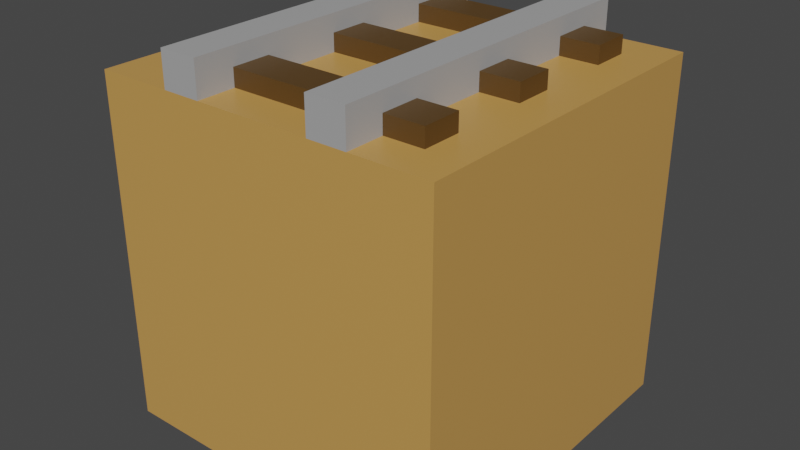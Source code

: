 # Source: Rail.blend  (saved by Blender 2.90.8; exported with 4.5.12 LTS)
import bpy
from mathutils import Matrix  # noqa: F401  (used for matrix-valued properties, if any)

bpy.ops.wm.read_factory_settings(use_empty=True)
scene = bpy.context.scene
scene.name = 'Scene'

# ---- collections
col_collection = bpy.data.collections.new('Collection'); scene.collection.children.link(col_collection)

# ---- materials (node trees are filled in below, after node groups)
mat_dirt = bpy.data.materials.new('Dirt')
mat_dirt.alpha_threshold = 0.0
mat_dirt.use_transparent_shadow = False
mat_dirt.line_color = (0.0, 0.0, 0.0, 1.0)
mat_rail = bpy.data.materials.new('Rail')
mat_rail.use_transparent_shadow = False
mat_wood = bpy.data.materials.new('Wood')
mat_wood.use_transparent_shadow = False

# ---- material node trees
mat_dirt.use_nodes = True; mat_dirt.node_tree.nodes.clear()
_N = mat_dirt.node_tree.nodes; _L = mat_dirt.node_tree.links
n0 = _N.new('ShaderNodeOutputMaterial'); n0.name = 'Material Output'; n0.location = (300, 300)
n1 = _N.new('ShaderNodeBsdfPrincipled'); n1.name = 'Principled BSDF'; n1.location = (10, 300)
n1.distribution = 'GGX'
n1.subsurface_method = 'BURLEY'
n1.inputs[0].default_value = (0.5906, 0.314, 0.08438, 1.0)
n1.inputs[2].default_value = 0.4
n1.inputs[3].default_value = 1.45
n1.inputs[27].default_value = (0.0, 0.0, 0.0, 1.0)
n1.inputs[28].default_value = 1.0
_L.new(n1.outputs[0], n0.inputs[0])
n0.is_active_output = True
mat_rail.use_nodes = True; mat_rail.node_tree.nodes.clear()
_N = mat_rail.node_tree.nodes; _L = mat_rail.node_tree.links
n0 = _N.new('ShaderNodeBsdfPrincipled'); n0.name = 'Principled BSDF'; n0.location = (10, 300)
n0.distribution = 'GGX'
n0.subsurface_method = 'BURLEY'
n0.inputs[0].default_value = (0.3968, 0.3968, 0.3968, 1.0)
n0.inputs[3].default_value = 1.45
n0.inputs[27].default_value = (0.0, 0.0, 0.0, 1.0)
n0.inputs[28].default_value = 1.0
n1 = _N.new('ShaderNodeOutputMaterial'); n1.name = 'Material Output'; n1.location = (300, 300)
_L.new(n0.outputs[0], n1.inputs[0])
n1.is_active_output = True
mat_wood.use_nodes = True; mat_wood.node_tree.nodes.clear()
_N = mat_wood.node_tree.nodes; _L = mat_wood.node_tree.links
n0 = _N.new('ShaderNodeBsdfPrincipled'); n0.name = 'Principled BSDF'; n0.location = (10, 300)
n0.distribution = 'GGX'
n0.subsurface_method = 'BURLEY'
n0.inputs[0].default_value = (0.09531, 0.04817, 0.01033, 1.0)
n0.inputs[3].default_value = 1.45
n0.inputs[27].default_value = (0.0, 0.0, 0.0, 1.0)
n0.inputs[28].default_value = 1.0
n1 = _N.new('ShaderNodeOutputMaterial'); n1.name = 'Material Output'; n1.location = (300, 300)
_L.new(n0.outputs[0], n1.inputs[0])
n1.is_active_output = True

# ---- world
world_world = bpy.data.worlds.new('World'); scene.world = world_world
world_world.use_nodes = True; world_world.node_tree.nodes.clear()
_N = world_world.node_tree.nodes; _L = world_world.node_tree.links
n0 = _N.new('ShaderNodeOutputWorld'); n0.name = 'World Output'; n0.location = (300, 300)
n1 = _N.new('ShaderNodeBackground'); n1.name = 'Background'; n1.location = (10, 300)
n1.inputs[0].default_value = (0.05088, 0.05088, 0.05088, 1.0)
_L.new(n1.outputs[0], n0.inputs[0])
n0.is_active_output = True
world_world.color = (0.05088, 0.05088, 0.05088)
world_world.use_sun_shadow = False
world_world.sun_shadow_jitter_overblur = 0.0

# ---- meshes
me_cube = bpy.data.meshes.new('Cube')
me_cube.from_pydata([(1.0, 1.0, 1.0), (1.0, 1.0, -1.0), (1.0, -1.0, 1.0), (1.0, -1.0, -1.0), (-1.0, 1.0, 1.0), (-1.0, 1.0, -1.0), (-1.0, -1.0, 1.0), (-1.0, -1.0, -1.0), (0.7778, -1.0, 1.0), (0.5556, -1.0, 1.0), (0.3333, -1.0, 1.0), (0.1111, -1.0, 1.0), (-0.1111, -1.0, 1.0), (-0.3333, -1.0, 1.0), (-0.5556, -1.0, 1.0), (-0.7778, -1.0, 1.0), (1.0, 0.7778, 1.0), (1.0, 0.5556, 1.0), (1.0, 0.3333, 1.0), (1.0, 0.1111, 1.0), (1.0, -0.1111, 1.0), (1.0, -0.3333, 1.0), (1.0, -0.5556, 1.0), (1.0, -0.7778, 1.0), (-1.0, -0.7778, 1.0), (-1.0, -0.5556, 1.0), (-1.0, -0.3333, 1.0), (-1.0, -0.1111, 1.0), (-1.0, 0.1111, 1.0), (-1.0, 0.3333, 1.0), (-1.0, 0.5556, 1.0), (-1.0, 0.7778, 1.0), (-0.7778, 1.0, 1.0), (-0.5556, 1.0, 1.0), (-0.3333, 1.0, 1.0), (-0.1111, 1.0, 1.0), (0.1111, 1.0, 1.0), (0.3333, 1.0, 1.0), (0.5556, 1.0, 1.0), (0.7778, 1.0, 1.0), (0.7778, 0.7778, 1.0), (0.7778, 0.5556, 1.0), (0.7778, 0.3333, 1.0), (0.7778, 0.1111, 1.0), (0.7778, -0.1111, 1.0), (0.7778, -0.3333, 1.0), (0.7778, -0.5556, 1.0), (0.7778, -0.7778, 1.0), (0.5556, 0.7778, 1.0), (0.5556, 0.5556, 1.0), (0.5556, 0.3333, 1.0), (0.5556, 0.1111, 1.0), (0.5556, -0.1111, 1.0), (0.5556, -0.3333, 1.0), (0.5556, -0.5556, 1.0), (0.5556, -0.7778, 1.0), (0.3333, 0.7778, 1.0), (0.3333, 0.5556, 1.0), (0.3333, 0.3333, 1.0), (0.3333, 0.1111, 1.0), (0.3333, -0.1111, 1.0), (0.3333, -0.3333, 1.0), (0.3333, -0.5556, 1.0), (0.3333, -0.7778, 1.0), (0.1111, 0.7778, 1.0), (0.1111, 0.5556, 1.0), (0.1111, 0.3333, 1.0), (0.1111, 0.1111, 1.0), (0.1111, -0.1111, 1.0), (0.1111, -0.3333, 1.0), (0.1111, -0.5556, 1.0), (0.1111, -0.7778, 1.0), (-0.1111, 0.7778, 1.0), (-0.1111, 0.5556, 1.0), (-0.1111, 0.3333, 1.0), (-0.1111, 0.1111, 1.0), (-0.1111, -0.1111, 1.0), (-0.1111, -0.3333, 1.0), (-0.1111, -0.5556, 1.0), (-0.1111, -0.7778, 1.0), (-0.3333, 0.7778, 1.0), (-0.3333, 0.5556, 1.0), (-0.3333, 0.3333, 1.0), (-0.3333, 0.1111, 1.0), (-0.3333, -0.1111, 1.0), (-0.3333, -0.3333, 1.0), (-0.3333, -0.5556, 1.0), (-0.3333, -0.7778, 1.0), (-0.5556, 0.7778, 1.0), (-0.5556, 0.5556, 1.0), (-0.5556, 0.3333, 1.0), (-0.5556, 0.1111, 1.0), (-0.5556, -0.1111, 1.0), (-0.5556, -0.3333, 1.0), (-0.5556, -0.5556, 1.0), (-0.5556, -0.7778, 1.0), (-0.7778, 0.7778, 1.0), (-0.7778, 0.5556, 1.0), (-0.7778, 0.3333, 1.0), (-0.7778, 0.1111, 1.0), (-0.7778, -0.1111, 1.0), (-0.7778, -0.3333, 1.0), (-0.7778, -0.5556, 1.0), (-0.7778, -0.7778, 1.0), (0.5556, -1.0, 1.2), (0.3333, -1.0, 1.2), (0.3333, 1.0, 1.2), (0.5556, 1.0, 1.2), (0.5556, -0.7778, 1.2), (0.5556, 0.7778, 1.2), (0.5556, 0.5556, 1.2), (0.5556, 0.3333, 1.2), (0.5556, 0.1111, 1.2), (0.5556, -0.1111, 1.2), (0.5556, -0.3333, 1.2), (0.5556, -0.5556, 1.2), (0.3333, -0.7778, 1.2), (0.3333, 0.7778, 1.2), (0.3333, 0.5556, 1.2), (0.3333, 0.3333, 1.2), (0.3333, 0.1111, 1.2), (0.3333, -0.1111, 1.2), (0.3333, -0.3333, 1.2), (0.3333, -0.5556, 1.2), (-0.3333, -1.0, 1.2), (-0.5556, -1.0, 1.2), (-0.5556, 1.0, 1.2), (-0.3333, 1.0, 1.2), (-0.3333, -0.7778, 1.2), (-0.3333, 0.7778, 1.2), (-0.3333, 0.5556, 1.2), (-0.3333, 0.3333, 1.2), (-0.3333, 0.1111, 1.2), (-0.3333, -0.1111, 1.2), (-0.3333, -0.3333, 1.2), (-0.3333, -0.5556, 1.2), (-0.5556, -0.7778, 1.2), (-0.5556, 0.7778, 1.2), (-0.5556, 0.5556, 1.2), (-0.5556, 0.3333, 1.2), (-0.5556, 0.1111, 1.2), (-0.5556, -0.1111, 1.2), (-0.5556, -0.3333, 1.2), (-0.5556, -0.5556, 1.2), (0.7778, 0.7778, 1.1), (0.7778, 0.5556, 1.1), (0.7778, 0.1111, 1.1), (0.7778, -0.1111, 1.1), (0.7778, -0.5556, 1.1), (0.7778, -0.7778, 1.1), (0.5556, 0.7778, 1.1), (0.5556, 0.5556, 1.1), (0.5556, 0.1111, 1.1), (0.5556, -0.1111, 1.1), (0.5556, -0.5556, 1.1), (0.5556, -0.7778, 1.1), (0.3333, 0.7778, 1.1), (0.3333, 0.5556, 1.1), (0.3333, 0.1111, 1.1), (0.3333, -0.1111, 1.1), (0.3333, -0.5556, 1.1), (0.3333, -0.7778, 1.1), (0.1111, 0.7778, 1.1), (0.1111, 0.5556, 1.1), (0.1111, 0.1111, 1.1), (0.1111, -0.1111, 1.1), (0.1111, -0.5556, 1.1), (0.1111, -0.7778, 1.1), (-0.1111, 0.7778, 1.1), (-0.1111, 0.5556, 1.1), (-0.1111, 0.1111, 1.1), (-0.1111, -0.1111, 1.1), (-0.1111, -0.5556, 1.1), (-0.1111, -0.7778, 1.1), (-0.3333, 0.7778, 1.1), (-0.3333, 0.5556, 1.1), (-0.3333, 0.1111, 1.1), (-0.3333, -0.1111, 1.1), (-0.3333, -0.5556, 1.1), (-0.3333, -0.7778, 1.1), (-0.5556, 0.7778, 1.1), (-0.5556, 0.5556, 1.1), (-0.5556, 0.1111, 1.1), (-0.5556, -0.1111, 1.1), (-0.5556, -0.5556, 1.1), (-0.5556, -0.7778, 1.1), (-0.7778, 0.7778, 1.1), (-0.7778, 0.5556, 1.1), (-0.7778, 0.1111, 1.1), (-0.7778, -0.1111, 1.1), (-0.7778, -0.5556, 1.1), (-0.7778, -0.7778, 1.1)], [], [(103, 24, 6, 15), (3, 2, 8, 9, 10, 11, 12, 13, 14, 15, 6, 7), (7, 6, 24, 25, 26, 27, 28, 29, 30, 31, 4, 5), (5, 1, 3, 7), (1, 0, 16, 17, 18, 19, 20, 21, 22, 23, 2, 3), (5, 4, 32, 33, 34, 35, 36, 37, 38, 39, 0, 1), (23, 47, 8, 2), (47, 55, 9, 8), (51, 50, 111, 112), (63, 71, 11, 10), (71, 79, 12, 11), (79, 87, 13, 12), (90, 91, 140, 139), (95, 103, 15, 14), (0, 39, 40, 16), (16, 40, 41, 17), (17, 41, 42, 18), (18, 42, 43, 19), (19, 43, 44, 20), (20, 44, 45, 21), (21, 45, 46, 22), (22, 46, 47, 23), (39, 38, 48, 40), (62, 70, 166, 160), (41, 49, 50, 42), (42, 50, 51, 43), (47, 46, 148, 149), (44, 52, 53, 45), (45, 53, 54, 46), (75, 83, 176, 170), (38, 37, 106, 107), (56, 57, 118, 117), (50, 49, 110, 111), (37, 56, 117, 106), (62, 63, 116, 123), (49, 48, 109, 110), (63, 10, 105, 116), (61, 62, 123, 122), (37, 36, 64, 56), (88, 96, 186, 180), (57, 65, 66, 58), (58, 66, 67, 59), (80, 81, 175, 174), (60, 68, 69, 61), (61, 69, 70, 62), (57, 56, 156, 157), (36, 35, 72, 64), (55, 47, 149, 155), (65, 73, 74, 66), (66, 74, 75, 67), (68, 60, 159, 165), (68, 76, 77, 69), (69, 77, 78, 70), (81, 73, 169, 175), (35, 34, 80, 72), (46, 54, 154, 148), (73, 81, 82, 74), (74, 82, 83, 75), (92, 91, 182, 183), (76, 84, 85, 77), (77, 85, 86, 78), (59, 67, 164, 158), (84, 83, 132, 133), (89, 90, 139, 138), (83, 82, 131, 132), (88, 89, 138, 137), (14, 13, 124, 125), (82, 81, 130, 131), (33, 88, 137, 126), (94, 95, 136, 143), (33, 32, 96, 88), (44, 43, 146, 147), (89, 97, 98, 90), (90, 98, 99, 91), (72, 80, 174, 168), (92, 100, 101, 93), (93, 101, 102, 94), (102, 103, 191, 190), (32, 4, 31, 96), (96, 31, 30, 97), (97, 30, 29, 98), (98, 29, 28, 99), (99, 28, 27, 100), (100, 27, 26, 101), (101, 26, 25, 102), (102, 25, 24, 103), (108, 116, 105, 104), (107, 106, 117, 109), (109, 117, 118, 110), (110, 118, 119, 111), (111, 119, 120, 112), (112, 120, 121, 113), (113, 121, 122, 114), (114, 122, 123, 115), (115, 123, 116, 108), (57, 58, 119, 118), (52, 51, 112, 113), (10, 9, 104, 105), (58, 59, 120, 119), (53, 52, 113, 114), (59, 60, 121, 120), (54, 53, 114, 115), (9, 55, 108, 104), (60, 61, 122, 121), (55, 54, 115, 108), (48, 38, 107, 109), (128, 136, 125, 124), (127, 126, 137, 129), (129, 137, 138, 130), (130, 138, 139, 131), (131, 139, 140, 132), (132, 140, 141, 133), (133, 141, 142, 134), (134, 142, 143, 135), (135, 143, 136, 128), (85, 84, 133, 134), (91, 92, 141, 140), (86, 85, 134, 135), (13, 87, 128, 124), (92, 93, 142, 141), (87, 86, 135, 128), (34, 33, 126, 127), (80, 34, 127, 129), (93, 94, 143, 142), (95, 14, 125, 136), (81, 80, 129, 130), (144, 150, 151, 145), (146, 152, 153, 147), (148, 154, 155, 149), (156, 162, 163, 157), (158, 164, 165, 159), (160, 166, 167, 161), (162, 168, 169, 163), (164, 170, 171, 165), (166, 172, 173, 167), (168, 174, 175, 169), (170, 176, 177, 171), (172, 178, 179, 173), (180, 186, 187, 181), (182, 188, 189, 183), (184, 190, 191, 185), (97, 89, 181, 187), (95, 94, 184, 185), (84, 76, 171, 177), (71, 63, 161, 167), (60, 59, 158, 159), (83, 84, 177, 176), (64, 72, 168, 162), (91, 99, 188, 182), (78, 86, 178, 172), (48, 49, 151, 150), (73, 65, 163, 169), (100, 92, 183, 189), (96, 97, 187, 186), (87, 79, 173, 179), (63, 62, 160, 161), (86, 87, 179, 178), (40, 48, 150, 144), (67, 75, 170, 164), (94, 102, 190, 184), (49, 41, 145, 151), (51, 52, 153, 152), (76, 68, 165, 171), (103, 95, 185, 191), (99, 100, 189, 188), (41, 40, 144, 145), (56, 64, 162, 156), (89, 88, 180, 181), (43, 51, 152, 146), (70, 78, 172, 166), (65, 57, 157, 163), (52, 44, 147, 153), (54, 55, 155, 154), (79, 71, 167, 173)])
me_cube.polygons.foreach_set('material_index', [0, 0, 0, 0, 0, 0, 0, 0, 1, 0, 0, 0, 1, 0, 0, 0, 0, 0, 0, 0, 0, 0, 0, 2, 0, 0, 2, 0, 0, 2, 1, 1, 1, 1, 1, 1, 1, 1, 0, 2, 0, 0, 2, 0, 0, 2, 0, 2, 0, 0, 2, 0, 0, 2, 0, 2, 0, 0, 2, 0, 0, 2, 1, 1, 1, 1, 1, 1, 1, 1, 0, 2, 0, 0, 2, 0, 0, 2, 0, 0, 0, 0, 0, 0, 0, 0, 1, 1, 1, 1, 1, 1, 1, 1, 1, 1, 1, 1, 1, 1, 1, 1, 1, 1, 1, 1, 1, 1, 1, 1, 1, 1, 1, 1, 1, 1, 1, 1, 1, 1, 1, 1, 1, 1, 1, 1, 2, 2, 2, 2, 2, 2, 2, 2, 2, 2, 2, 2, 2, 2, 2, 2, 2, 2, 2, 2, 2, 2, 2, 2, 2, 2, 2, 2, 2, 2, 2, 2, 2, 2, 2, 2, 2, 2, 2, 2, 2, 2, 2, 2, 2, 2, 2, 2])
_uv = me_cube.uv_layers.new(name='UVMap')
_uv.uv.foreach_set('vector', [0.8472, 0.7222, 0.875, 0.7222, 0.875, 0.75, 0.8472, 0.75, 0.375, 0.75, 0.625, 0.75, 0.625, 0.7778, 0.625, 0.8056, 0.625, 0.8333, 0.625, 0.8611, 0.625, 0.8889, 0.625, 0.9167, 0.625, 0.9444, 0.625, 0.9722, 0.625, 1.0, 0.375, 1.0, 0.375, 0.0, 0.625, 0.0, 0.625, 0.02778, 0.625, 0.05556, 0.625, 0.08333, 0.625, 0.1111, 0.625, 0.1389, 0.625, 0.1667, 0.625, 0.1944, 0.625, 0.2222, 0.625, 0.25, 0.375, 0.25, 0.125, 0.5, 0.375, 0.5, 0.375, 0.75, 0.125, 0.75, 0.375, 0.5, 0.625, 0.5, 0.625, 0.5278, 0.625, 0.5556, 0.625, 0.5833, 0.625, 0.6111, 0.625, 0.6389, 0.625, 0.6667, 0.625, 0.6944, 0.625, 0.7222, 0.625, 0.75, 0.375, 0.75, 0.375, 0.25, 0.625, 0.25, 0.625, 0.2778, 0.625, 0.3056, 0.625, 0.3333, 0.625, 0.3611, 0.625, 0.3889, 0.625, 0.4167, 0.625, 0.4444, 0.625, 0.4722, 0.625, 0.5, 0.375, 0.5, 0.625, 0.7222, 0.6528, 0.7222, 0.6528, 0.75, 0.625, 0.75, 0.6528, 0.7222, 0.6806, 0.7222, 0.6806, 0.75, 0.6528, 0.75, 0.6806, 0.6111, 0.6806, 0.5833, 0.6806, 0.5833, 0.6806, 0.6111, 0.7083, 0.7222, 0.7361, 0.7222, 0.7361, 0.75, 0.7083, 0.75, 0.7361, 0.7222, 0.7639, 0.7222, 0.7639, 0.75, 0.7361, 0.75, 0.7639, 0.7222, 0.7917, 0.7222, 0.7917, 0.75, 0.7639, 0.75, 0.8194, 0.5833, 0.8194, 0.6111, 0.8194, 0.6111, 0.8194, 0.5833, 0.8194, 0.7222, 0.8472, 0.7222, 0.8472, 0.75, 0.8194, 0.75, 0.625, 0.5, 0.6528, 0.5, 0.6528, 0.5278, 0.625, 0.5278, 0.625, 0.5278, 0.6528, 0.5278, 0.6528, 0.5556, 0.625, 0.5556, 0.625, 0.5556, 0.6528, 0.5556, 0.6528, 0.5833, 0.625, 0.5833, 0.625, 0.5833, 0.6528, 0.5833, 0.6528, 0.6111, 0.625, 0.6111, 0.625, 0.6111, 0.6528, 0.6111, 0.6528, 0.6389, 0.625, 0.6389, 0.625, 0.6389, 0.6528, 0.6389, 0.6528, 0.6667, 0.625, 0.6667, 0.625, 0.6667, 0.6528, 0.6667, 0.6528, 0.6944, 0.625, 0.6944, 0.625, 0.6944, 0.6528, 0.6944, 0.6528, 0.7222, 0.625, 0.7222, 0.6528, 0.5, 0.6806, 0.5, 0.6806, 0.5278, 0.6528, 0.5278, 0.7083, 0.6944, 0.7361, 0.6944, 0.7361, 0.6944, 0.7083, 0.6944, 0.6528, 0.5556, 0.6806, 0.5556, 0.6806, 0.5833, 0.6528, 0.5833, 0.6528, 0.5833, 0.6806, 0.5833, 0.6806, 0.6111, 0.6528, 0.6111, 0.6528, 0.7222, 0.6528, 0.6944, 0.6528, 0.6944, 0.6528, 0.7222, 0.6528, 0.6389, 0.6806, 0.6389, 0.6806, 0.6667, 0.6528, 0.6667, 0.6528, 0.6667, 0.6806, 0.6667, 0.6806, 0.6944, 0.6528, 0.6944, 0.7639, 0.6111, 0.7917, 0.6111, 0.7917, 0.6111, 0.7639, 0.6111, 0.625, 0.4444, 0.625, 0.4167, 0.625, 0.4167, 0.625, 0.4444, 0.7083, 0.5278, 0.7083, 0.5556, 0.7083, 0.5556, 0.7083, 0.5278, 0.6806, 0.5833, 0.6806, 0.5556, 0.6806, 0.5556, 0.6806, 0.5833, 0.7083, 0.5, 0.7083, 0.5278, 0.7083, 0.5278, 0.7083, 0.5, 0.7083, 0.6944, 0.7083, 0.7222, 0.7083, 0.7222, 0.7083, 0.6944, 0.6806, 0.5556, 0.6806, 0.5278, 0.6806, 0.5278, 0.6806, 0.5556, 0.7083, 0.7222, 0.7083, 0.75, 0.7083, 0.75, 0.7083, 0.7222, 0.7083, 0.6667, 0.7083, 0.6944, 0.7083, 0.6944, 0.7083, 0.6667, 0.7083, 0.5, 0.7361, 0.5, 0.7361, 0.5278, 0.7083, 0.5278, 0.8194, 0.5278, 0.8472, 0.5278, 0.8472, 0.5278, 0.8194, 0.5278, 0.7083, 0.5556, 0.7361, 0.5556, 0.7361, 0.5833, 0.7083, 0.5833, 0.7083, 0.5833, 0.7361, 0.5833, 0.7361, 0.6111, 0.7083, 0.6111, 0.7917, 0.5278, 0.7917, 0.5556, 0.7917, 0.5556, 0.7917, 0.5278, 0.7083, 0.6389, 0.7361, 0.6389, 0.7361, 0.6667, 0.7083, 0.6667, 0.7083, 0.6667, 0.7361, 0.6667, 0.7361, 0.6944, 0.7083, 0.6944, 0.7083, 0.5556, 0.7083, 0.5278, 0.7083, 0.5278, 0.7083, 0.5556, 0.7361, 0.5, 0.7639, 0.5, 0.7639, 0.5278, 0.7361, 0.5278, 0.6806, 0.7222, 0.6528, 0.7222, 0.6528, 0.7222, 0.6806, 0.7222, 0.7361, 0.5556, 0.7639, 0.5556, 0.7639, 0.5833, 0.7361, 0.5833, 0.7361, 0.5833, 0.7639, 0.5833, 0.7639, 0.6111, 0.7361, 0.6111, 0.7361, 0.6389, 0.7083, 0.6389, 0.7083, 0.6389, 0.7361, 0.6389, 0.7361, 0.6389, 0.7639, 0.6389, 0.7639, 0.6667, 0.7361, 0.6667, 0.7361, 0.6667, 0.7639, 0.6667, 0.7639, 0.6944, 0.7361, 0.6944, 0.7917, 0.5556, 0.7639, 0.5556, 0.7639, 0.5556, 0.7917, 0.5556, 0.7639, 0.5, 0.7917, 0.5, 0.7917, 0.5278, 0.7639, 0.5278, 0.6528, 0.6944, 0.6806, 0.6944, 0.6806, 0.6944, 0.6528, 0.6944, 0.7639, 0.5556, 0.7917, 0.5556, 0.7917, 0.5833, 0.7639, 0.5833, 0.7639, 0.5833, 0.7917, 0.5833, 0.7917, 0.6111, 0.7639, 0.6111, 0.8194, 0.6389, 0.8194, 0.6111, 0.8194, 0.6111, 0.8194, 0.6389, 0.7639, 0.6389, 0.7917, 0.6389, 0.7917, 0.6667, 0.7639, 0.6667, 0.7639, 0.6667, 0.7917, 0.6667, 0.7917, 0.6944, 0.7639, 0.6944, 0.7083, 0.6111, 0.7361, 0.6111, 0.7361, 0.6111, 0.7083, 0.6111, 0.7917, 0.6389, 0.7917, 0.6111, 0.7917, 0.6111, 0.7917, 0.6389, 0.8194, 0.5556, 0.8194, 0.5833, 0.8194, 0.5833, 0.8194, 0.5556, 0.7917, 0.6111, 0.7917, 0.5833, 0.7917, 0.5833, 0.7917, 0.6111, 0.8194, 0.5278, 0.8194, 0.5556, 0.8194, 0.5556, 0.8194, 0.5278, 0.625, 0.9444, 0.625, 0.9167, 0.625, 0.9167, 0.625, 0.9444, 0.7917, 0.5833, 0.7917, 0.5556, 0.7917, 0.5556, 0.7917, 0.5833, 0.8194, 0.5, 0.8194, 0.5278, 0.8194, 0.5278, 0.8194, 0.5, 0.8194, 0.6944, 0.8194, 0.7222, 0.8194, 0.7222, 0.8194, 0.6944, 0.8194, 0.5, 0.8472, 0.5, 0.8472, 0.5278, 0.8194, 0.5278, 0.6528, 0.6389, 0.6528, 0.6111, 0.6528, 0.6111, 0.6528, 0.6389, 0.8194, 0.5556, 0.8472, 0.5556, 0.8472, 0.5833, 0.8194, 0.5833, 0.8194, 0.5833, 0.8472, 0.5833, 0.8472, 0.6111, 0.8194, 0.6111, 0.7639, 0.5278, 0.7917, 0.5278, 0.7917, 0.5278, 0.7639, 0.5278, 0.8194, 0.6389, 0.8472, 0.6389, 0.8472, 0.6667, 0.8194, 0.6667, 0.8194, 0.6667, 0.8472, 0.6667, 0.8472, 0.6944, 0.8194, 0.6944, 0.8472, 0.6944, 0.8472, 0.7222, 0.8472, 0.7222, 0.8472, 0.6944, 0.8472, 0.5, 0.875, 0.5, 0.875, 0.5278, 0.8472, 0.5278, 0.8472, 0.5278, 0.875, 0.5278, 0.875, 0.5556, 0.8472, 0.5556, 0.8472, 0.5556, 0.875, 0.5556, 0.875, 0.5833, 0.8472, 0.5833, 0.8472, 0.5833, 0.875, 0.5833, 0.875, 0.6111, 0.8472, 0.6111, 0.8472, 0.6111, 0.875, 0.6111, 0.875, 0.6389, 0.8472, 0.6389, 0.8472, 0.6389, 0.875, 0.6389, 0.875, 0.6667, 0.8472, 0.6667, 0.8472, 0.6667, 0.875, 0.6667, 0.875, 0.6944, 0.8472, 0.6944, 0.8472, 0.6944, 0.875, 0.6944, 0.875, 0.7222, 0.8472, 0.7222, 0.6806, 0.7222, 0.7083, 0.7222, 0.7083, 0.75, 0.6806, 0.75, 0.6806, 0.5, 0.7083, 0.5, 0.7083, 0.5278, 0.6806, 0.5278, 0.6806, 0.5278, 0.7083, 0.5278, 0.7083, 0.5556, 0.6806, 0.5556, 0.6806, 0.5556, 0.7083, 0.5556, 0.7083, 0.5833, 0.6806, 0.5833, 0.6806, 0.5833, 0.7083, 0.5833, 0.7083, 0.6111, 0.6806, 0.6111, 0.6806, 0.6111, 0.7083, 0.6111, 0.7083, 0.6389, 0.6806, 0.6389, 0.6806, 0.6389, 0.7083, 0.6389, 0.7083, 0.6667, 0.6806, 0.6667, 0.6806, 0.6667, 0.7083, 0.6667, 0.7083, 0.6944, 0.6806, 0.6944, 0.6806, 0.6944, 0.7083, 0.6944, 0.7083, 0.7222, 0.6806, 0.7222, 0.7083, 0.5556, 0.7083, 0.5833, 0.7083, 0.5833, 0.7083, 0.5556, 0.6806, 0.6389, 0.6806, 0.6111, 0.6806, 0.6111, 0.6806, 0.6389, 0.625, 0.8333, 0.625, 0.8056, 0.625, 0.8056, 0.625, 0.8333, 0.7083, 0.5833, 0.7083, 0.6111, 0.7083, 0.6111, 0.7083, 0.5833, 0.6806, 0.6667, 0.6806, 0.6389, 0.6806, 0.6389, 0.6806, 0.6667, 0.7083, 0.6111, 0.7083, 0.6389, 0.7083, 0.6389, 0.7083, 0.6111, 0.6806, 0.6944, 0.6806, 0.6667, 0.6806, 0.6667, 0.6806, 0.6944, 0.6806, 0.75, 0.6806, 0.7222, 0.6806, 0.7222, 0.6806, 0.75, 0.7083, 0.6389, 0.7083, 0.6667, 0.7083, 0.6667, 0.7083, 0.6389, 0.6806, 0.7222, 0.6806, 0.6944, 0.6806, 0.6944, 0.6806, 0.7222, 0.6806, 0.5278, 0.6806, 0.5, 0.6806, 0.5, 0.6806, 0.5278, 0.7917, 0.7222, 0.8194, 0.7222, 0.8194, 0.75, 0.7917, 0.75, 0.7917, 0.5, 0.8194, 0.5, 0.8194, 0.5278, 0.7917, 0.5278, 0.7917, 0.5278, 0.8194, 0.5278, 0.8194, 0.5556, 0.7917, 0.5556, 0.7917, 0.5556, 0.8194, 0.5556, 0.8194, 0.5833, 0.7917, 0.5833, 0.7917, 0.5833, 0.8194, 0.5833, 0.8194, 0.6111, 0.7917, 0.6111, 0.7917, 0.6111, 0.8194, 0.6111, 0.8194, 0.6389, 0.7917, 0.6389, 0.7917, 0.6389, 0.8194, 0.6389, 0.8194, 0.6667, 0.7917, 0.6667, 0.7917, 0.6667, 0.8194, 0.6667, 0.8194, 0.6944, 0.7917, 0.6944, 0.7917, 0.6944, 0.8194, 0.6944, 0.8194, 0.7222, 0.7917, 0.7222, 0.7917, 0.6667, 0.7917, 0.6389, 0.7917, 0.6389, 0.7917, 0.6667, 0.8194, 0.6111, 0.8194, 0.6389, 0.8194, 0.6389, 0.8194, 0.6111, 0.7917, 0.6944, 0.7917, 0.6667, 0.7917, 0.6667, 0.7917, 0.6944, 0.7917, 0.75, 0.7917, 0.7222, 0.7917, 0.7222, 0.7917, 0.75, 0.8194, 0.6389, 0.8194, 0.6667, 0.8194, 0.6667, 0.8194, 0.6389, 0.7917, 0.7222, 0.7917, 0.6944, 0.7917, 0.6944, 0.7917, 0.7222, 0.625, 0.3333, 0.625, 0.3056, 0.625, 0.3056, 0.625, 0.3333, 0.7917, 0.5278, 0.7917, 0.5, 0.7917, 0.5, 0.7917, 0.5278, 0.8194, 0.6667, 0.8194, 0.6944, 0.8194, 0.6944, 0.8194, 0.6667, 0.8194, 0.7222, 0.8194, 0.75, 0.8194, 0.75, 0.8194, 0.7222, 0.7917, 0.5556, 0.7917, 0.5278, 0.7917, 0.5278, 0.7917, 0.5556, 0.6528, 0.5278, 0.6806, 0.5278, 0.6806, 0.5556, 0.6528, 0.5556, 0.6528, 0.6111, 0.6806, 0.6111, 0.6806, 0.6389, 0.6528, 0.6389, 0.6528, 0.6944, 0.6806, 0.6944, 0.6806, 0.7222, 0.6528, 0.7222, 0.7083, 0.5278, 0.7361, 0.5278, 0.7361, 0.5556, 0.7083, 0.5556, 0.7083, 0.6111, 0.7361, 0.6111, 0.7361, 0.6389, 0.7083, 0.6389, 0.7083, 0.6944, 0.7361, 0.6944, 0.7361, 0.7222, 0.7083, 0.7222, 0.7361, 0.5278, 0.7639, 0.5278, 0.7639, 0.5556, 0.7361, 0.5556, 0.7361, 0.6111, 0.7639, 0.6111, 0.7639, 0.6389, 0.7361, 0.6389, 0.7361, 0.6944, 0.7639, 0.6944, 0.7639, 0.7222, 0.7361, 0.7222, 0.7639, 0.5278, 0.7917, 0.5278, 0.7917, 0.5556, 0.7639, 0.5556, 0.7639, 0.6111, 0.7917, 0.6111, 0.7917, 0.6389, 0.7639, 0.6389, 0.7639, 0.6944, 0.7917, 0.6944, 0.7917, 0.7222, 0.7639, 0.7222, 0.8194, 0.5278, 0.8472, 0.5278, 0.8472, 0.5556, 0.8194, 0.5556, 0.8194, 0.6111, 0.8472, 0.6111, 0.8472, 0.6389, 0.8194, 0.6389, 0.8194, 0.6944, 0.8472, 0.6944, 0.8472, 0.7222, 0.8194, 0.7222, 0.8472, 0.5556, 0.8194, 0.5556, 0.8194, 0.5556, 0.8472, 0.5556, 0.8194, 0.7222, 0.8194, 0.6944, 0.8194, 0.6944, 0.8194, 0.7222, 0.7917, 0.6389, 0.7639, 0.6389, 0.7639, 0.6389, 0.7917, 0.6389, 0.7361, 0.7222, 0.7083, 0.7222, 0.7083, 0.7222, 0.7361, 0.7222, 0.7083, 0.6389, 0.7083, 0.6111, 0.7083, 0.6111, 0.7083, 0.6389, 0.7917, 0.6111, 0.7917, 0.6389, 0.7917, 0.6389, 0.7917, 0.6111, 0.7361, 0.5278, 0.7639, 0.5278, 0.7639, 0.5278, 0.7361, 0.5278, 0.8194, 0.6111, 0.8472, 0.6111, 0.8472, 0.6111, 0.8194, 0.6111, 0.7639, 0.6944, 0.7917, 0.6944, 0.7917, 0.6944, 0.7639, 0.6944, 0.6806, 0.5278, 0.6806, 0.5556, 0.6806, 0.5556, 0.6806, 0.5278, 0.7639, 0.5556, 0.7361, 0.5556, 0.7361, 0.5556, 0.7639, 0.5556, 0.8472, 0.6389, 0.8194, 0.6389, 0.8194, 0.6389, 0.8472, 0.6389, 0.8472, 0.5278, 0.8472, 0.5556, 0.8472, 0.5556, 0.8472, 0.5278, 0.7917, 0.7222, 0.7639, 0.7222, 0.7639, 0.7222, 0.7917, 0.7222, 0.7083, 0.7222, 0.7083, 0.6944, 0.7083, 0.6944, 0.7083, 0.7222, 0.7917, 0.6944, 0.7917, 0.7222, 0.7917, 0.7222, 0.7917, 0.6944, 0.6528, 0.5278, 0.6806, 0.5278, 0.6806, 0.5278, 0.6528, 0.5278, 0.7361, 0.6111, 0.7639, 0.6111, 0.7639, 0.6111, 0.7361, 0.6111, 0.8194, 0.6944, 0.8472, 0.6944, 0.8472, 0.6944, 0.8194, 0.6944, 0.6806, 0.5556, 0.6528, 0.5556, 0.6528, 0.5556, 0.6806, 0.5556, 0.6806, 0.6111, 0.6806, 0.6389, 0.6806, 0.6389, 0.6806, 0.6111, 0.7639, 0.6389, 0.7361, 0.6389, 0.7361, 0.6389, 0.7639, 0.6389, 0.8472, 0.7222, 0.8194, 0.7222, 0.8194, 0.7222, 0.8472, 0.7222, 0.8472, 0.6111, 0.8472, 0.6389, 0.8472, 0.6389, 0.8472, 0.6111, 0.6528, 0.5556, 0.6528, 0.5278, 0.6528, 0.5278, 0.6528, 0.5556, 0.7083, 0.5278, 0.7361, 0.5278, 0.7361, 0.5278, 0.7083, 0.5278, 0.8194, 0.5556, 0.8194, 0.5278, 0.8194, 0.5278, 0.8194, 0.5556, 0.6528, 0.6111, 0.6806, 0.6111, 0.6806, 0.6111, 0.6528, 0.6111, 0.7361, 0.6944, 0.7639, 0.6944, 0.7639, 0.6944, 0.7361, 0.6944, 0.7361, 0.5556, 0.7083, 0.5556, 0.7083, 0.5556, 0.7361, 0.5556, 0.6806, 0.6389, 0.6528, 0.6389, 0.6528, 0.6389, 0.6806, 0.6389, 0.6806, 0.6944, 0.6806, 0.7222, 0.6806, 0.7222, 0.6806, 0.6944, 0.7639, 0.7222, 0.7361, 0.7222, 0.7361, 0.7222, 0.7639, 0.7222])
me_cube.materials.append(mat_dirt)
me_cube.materials.append(mat_rail)
me_cube.materials.append(mat_wood)
me_cube.use_remesh_preserve_volume = False
me_cube.use_remesh_preserve_attributes = False
me_cube.use_mirror_vertex_groups = False
me_cube.update()

# ---- objects
ob_cube = bpy.data.objects.new('Cube', me_cube)

# ---- transforms, parenting, visibility, modifiers, constraints
ob_cube.location = (0.0, 0.0, 0.0)
ob_cube.lock_rotations_4d = False
ob_cube.empty_display_type = 'ARROWS'
ob_cube.lineart.crease_threshold = 0.0

# ---- collection membership
col_collection.objects.link(ob_cube)

# ---- scene / render settings (as saved in the file)
scene.frame_start = 1; scene.frame_end = 250; scene.frame_set(1)
scene.render.engine = 'BLENDER_EEVEE_NEXT'
scene.cycles.use_denoising = False
scene.cycles.samples = 128
scene.cycles.sampling_pattern = 'TABULATED_SOBOL'
scene.cycles.use_adaptive_sampling = False
scene.cycles.use_light_tree = False
scene.view_settings.view_transform = 'Filmic'
bpy.context.view_layer.update()

# ---- added for rendering (the .blend has no active camera and no usable light): camera, sun
cam_auto = bpy.data.cameras.new('AutoCamera')
cam_auto.lens = 50.0
cam_auto.sensor_width = 36.0
cam_auto.clip_end = 1000.0
ob_auto_camera = bpy.data.objects.new('AutoCamera', cam_auto)
scene.collection.objects.link(ob_auto_camera)
ob_auto_camera.location = (3.31535, -3.97842, 2.75228)
ob_auto_camera.rotation_euler = (1.09748, -7.21219e-08, 0.694738)
scene.camera = ob_auto_camera
light_auto_sun = bpy.data.lights.new('AutoSun', 'SUN')
light_auto_sun.energy = 3.0
light_auto_sun.angle = 0.0523599
ob_auto_sun = bpy.data.objects.new('AutoSun', light_auto_sun)
scene.collection.objects.link(ob_auto_sun)
ob_auto_sun.rotation_euler = (0.872665, 0.174533, 0.523599)
bpy.context.view_layer.update()

